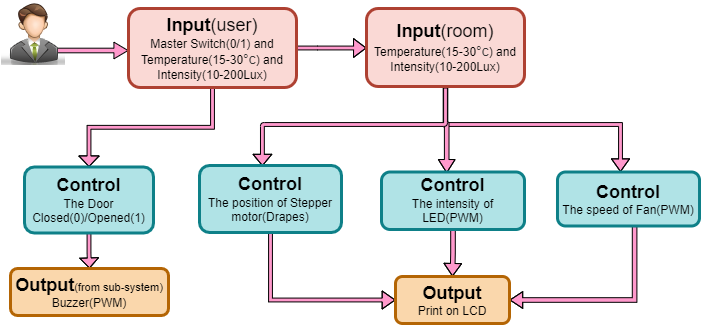

The diagram above was exported from draw.io. Its source (the exported page's mxGraphModel, read from the mxfile embedded in the PNG):
<mxGraphModel dx="1038" dy="547" grid="0" gridSize="10" guides="1" tooltips="1" connect="1" arrows="1" fold="1" page="0" pageScale="1" pageWidth="827" pageHeight="1169" background="none" math="0" shadow="0">
  <root>
    <mxCell id="0" />
    <mxCell id="1" parent="0" />
    <mxCell id="d3Bn5-BzB8FK1fu7yNEa-29" value="" style="edgeStyle=orthogonalEdgeStyle;shape=flexArrow;rounded=0;orthogonalLoop=1;jettySize=auto;html=1;fontSize=11;fontColor=#333333;startSize=10;endSize=3.023076923076923;fillColor=#FF99CC;gradientColor=none;width=3.846153846153846;endWidth=13.964497041420117;" parent="1" source="d3Bn5-BzB8FK1fu7yNEa-28" target="d3Bn5-BzB8FK1fu7yNEa-27" edge="1">
      <mxGeometry relative="1" as="geometry" />
    </mxCell>
    <mxCell id="d3Bn5-BzB8FK1fu7yNEa-19" style="edgeStyle=orthogonalEdgeStyle;shape=flexArrow;rounded=0;orthogonalLoop=1;jettySize=auto;html=1;fontSize=12;fontColor=#333333;startSize=10;endSize=3.884615384615384;fillColor=#FF99CC;gradientColor=none;width=3.846153846153846;endWidth=13.195266272189349;" parent="1" source="d3Bn5-BzB8FK1fu7yNEa-12" target="d3Bn5-BzB8FK1fu7yNEa-16" edge="1">
      <mxGeometry relative="1" as="geometry">
        <Array as="points">
          <mxPoint x="451" y="247" />
          <mxPoint x="626" y="247" />
        </Array>
      </mxGeometry>
    </mxCell>
    <mxCell id="d3Bn5-BzB8FK1fu7yNEa-18" style="edgeStyle=orthogonalEdgeStyle;shape=flexArrow;rounded=0;orthogonalLoop=1;jettySize=auto;html=1;entryX=0.456;entryY=0.021;entryDx=0;entryDy=0;entryPerimeter=0;fontSize=12;fontColor=#333333;startSize=10;endSize=4.061538461538461;fillColor=#FF99CC;gradientColor=none;width=4.615384615384615;endWidth=11.065088757396449;" parent="1" source="d3Bn5-BzB8FK1fu7yNEa-12" target="d3Bn5-BzB8FK1fu7yNEa-14" edge="1">
      <mxGeometry relative="1" as="geometry">
        <Array as="points">
          <mxPoint x="451" y="247" />
          <mxPoint x="452" y="247" />
        </Array>
      </mxGeometry>
    </mxCell>
    <mxCell id="d3Bn5-BzB8FK1fu7yNEa-10" style="edgeStyle=orthogonalEdgeStyle;shape=flexArrow;rounded=1;orthogonalLoop=1;jettySize=auto;html=1;fontSize=14;fontColor=#FFFFFF;startSize=10;endSize=3.823076923076923;fillColor=#FF99CC;gradientColor=none;width=3.846153846153846;endWidth=13.964497041420117;" parent="1" source="d3Bn5-BzB8FK1fu7yNEa-1" target="d3Bn5-BzB8FK1fu7yNEa-12" edge="1">
      <mxGeometry relative="1" as="geometry">
        <mxPoint x="349" y="106" as="targetPoint" />
        <Array as="points">
          <mxPoint x="323" y="171" />
          <mxPoint x="499" y="171" />
        </Array>
      </mxGeometry>
    </mxCell>
    <mxCell id="d3Bn5-BzB8FK1fu7yNEa-7" style="edgeStyle=orthogonalEdgeStyle;shape=flexArrow;rounded=0;orthogonalLoop=1;jettySize=auto;html=1;fontSize=14;fontColor=#FFFFFF;width=4.615384615384615;endSize=4.361538461538461;endWidth=11.065088757396449;fillColor=#FF99CC;gradientColor=none;exitX=1;exitY=0.75;exitDx=0;exitDy=0;" parent="1" edge="1">
      <mxGeometry relative="1" as="geometry">
        <mxPoint x="57" y="172.9999999999999" as="sourcePoint" />
        <mxPoint x="134" y="173" as="targetPoint" />
      </mxGeometry>
    </mxCell>
    <mxCell id="d3Bn5-BzB8FK1fu7yNEa-25" style="edgeStyle=orthogonalEdgeStyle;shape=flexArrow;rounded=0;orthogonalLoop=1;jettySize=auto;html=1;entryX=0.5;entryY=0;entryDx=0;entryDy=0;fontSize=12;fontColor=#333333;startSize=10;endSize=3.2076923076923074;fillColor=#FF99CC;gradientColor=none;width=3.846153846153846;endWidth=15.502958579881655;" parent="1" source="d3Bn5-BzB8FK1fu7yNEa-1" target="d3Bn5-BzB8FK1fu7yNEa-28" edge="1">
      <mxGeometry relative="1" as="geometry">
        <mxPoint x="83.00000000000011" y="252" as="targetPoint" />
      </mxGeometry>
    </mxCell>
    <mxCell id="d3Bn5-BzB8FK1fu7yNEa-1" value="&lt;font&gt;&lt;b style=&quot;font-size: 18px&quot;&gt;Input&lt;/b&gt;&lt;span style=&quot;font-size: 18px&quot;&gt;(user)&lt;/span&gt;&lt;br&gt;&lt;font style=&quot;font-size: 12px&quot;&gt;Master Switch(0/1) and Temperature(15-30&lt;span style=&quot;font-family: &amp;#34;arial&amp;#34; , sans-serif ; font-size: 14px ; text-align: left&quot;&gt;&lt;font color=&quot;#333333&quot;&gt;°c&lt;/font&gt;&lt;/span&gt;) and Intensity(10-200Lux)&lt;/font&gt;&lt;/font&gt;" style="rounded=1;whiteSpace=wrap;html=1;fillColor=#fad9d5;strokeColor=#ae4132;strokeWidth=3;" parent="1" vertex="1">
      <mxGeometry x="134" y="131" width="168" height="79" as="geometry" />
    </mxCell>
    <mxCell id="d3Bn5-BzB8FK1fu7yNEa-5" value="" style="shape=image;html=1;verticalAlign=top;verticalLabelPosition=bottom;labelBackgroundColor=#ffffff;imageAspect=0;aspect=fixed;image=https://cdn0.iconfinder.com/data/icons/Free-PSD-blogging-icons-Bimbilini/64/user.png;fontSize=18;strokeColor=#6666FF;strokeWidth=3;fillColor=#FF6666;" parent="1" vertex="1">
      <mxGeometry x="7" y="124" width="64" height="64" as="geometry" />
    </mxCell>
    <mxCell id="d3Bn5-BzB8FK1fu7yNEa-6" value="&lt;font color=&quot;#ffffff&quot; style=&quot;font-size: 14px&quot;&gt;User&lt;/font&gt;" style="text;html=1;strokeColor=none;fillColor=none;align=center;verticalAlign=middle;whiteSpace=wrap;rounded=0;fontSize=18;" parent="1" vertex="1">
      <mxGeometry x="11" y="184" width="60" height="30" as="geometry" />
    </mxCell>
    <mxCell id="d3Bn5-BzB8FK1fu7yNEa-17" style="edgeStyle=orthogonalEdgeStyle;shape=flexArrow;rounded=1;orthogonalLoop=1;jettySize=auto;html=1;entryX=0.443;entryY=-0.006;entryDx=0;entryDy=0;entryPerimeter=0;fontSize=12;fontColor=#333333;startSize=10;endSize=3.4307692307692306;fillColor=#FF99CC;gradientColor=none;width=3.846153846153846;endWidth=13.964497041420117;" parent="1" edge="1">
      <mxGeometry relative="1" as="geometry">
        <mxPoint x="451" y="210" as="sourcePoint" />
        <mxPoint x="267.9060000000002" y="288.59799999999996" as="targetPoint" />
        <Array as="points">
          <mxPoint x="451" y="247" />
          <mxPoint x="268" y="247" />
        </Array>
      </mxGeometry>
    </mxCell>
    <mxCell id="d3Bn5-BzB8FK1fu7yNEa-12" value="&lt;font&gt;&lt;b style=&quot;font-size: 18px&quot;&gt;Input&lt;/b&gt;&lt;span style=&quot;font-size: 18px&quot;&gt;(room)&lt;/span&gt;&lt;br&gt;&lt;font style=&quot;font-size: 12px&quot;&gt;Temperature(15-30&lt;span style=&quot;font-family: &amp;#34;arial&amp;#34; , sans-serif ; font-size: 14px ; text-align: left&quot;&gt;&lt;font color=&quot;#333333&quot;&gt;°c&lt;/font&gt;&lt;/span&gt;) and Intensity(10-200Lux)&lt;/font&gt;&lt;/font&gt;" style="rounded=1;whiteSpace=wrap;html=1;fillColor=#fad9d5;strokeColor=#ae4132;strokeWidth=3;" parent="1" vertex="1">
      <mxGeometry x="372" y="131" width="158" height="78" as="geometry" />
    </mxCell>
    <mxCell id="d3Bn5-BzB8FK1fu7yNEa-23" style="edgeStyle=orthogonalEdgeStyle;shape=flexArrow;rounded=0;orthogonalLoop=1;jettySize=auto;html=1;entryX=0;entryY=0.5;entryDx=0;entryDy=0;fontSize=12;fontColor=#333333;startSize=10;endSize=3.946153846153846;fillColor=#FF99CC;gradientColor=none;exitX=0.5;exitY=1;exitDx=0;exitDy=0;width=3.846153846153846;endWidth=13.195266272189349;" parent="1" source="d3Bn5-BzB8FK1fu7yNEa-13" target="d3Bn5-BzB8FK1fu7yNEa-20" edge="1">
      <mxGeometry relative="1" as="geometry" />
    </mxCell>
    <mxCell id="d3Bn5-BzB8FK1fu7yNEa-13" value="&lt;font&gt;&lt;span style=&quot;font-size: 18px&quot;&gt;&lt;b&gt;Control&lt;/b&gt;&lt;/span&gt;&lt;br&gt;The position of Stepper motor(Drapes)&lt;br&gt;&lt;/font&gt;" style="rounded=1;whiteSpace=wrap;html=1;fillColor=#b0e3e6;strokeColor=#0e8088;strokeWidth=3;" parent="1" vertex="1">
      <mxGeometry x="205" y="288" width="142" height="67" as="geometry" />
    </mxCell>
    <mxCell id="d3Bn5-BzB8FK1fu7yNEa-21" style="edgeStyle=orthogonalEdgeStyle;shape=flexArrow;rounded=0;orthogonalLoop=1;jettySize=auto;html=1;entryX=0.5;entryY=0;entryDx=0;entryDy=0;fontSize=12;fontColor=#333333;startSize=10;endSize=3.846153846153846;fillColor=#FF99CC;gradientColor=none;width=4.615384615384615;endWidth=12.011834319526628;" parent="1" source="d3Bn5-BzB8FK1fu7yNEa-14" target="d3Bn5-BzB8FK1fu7yNEa-20" edge="1">
      <mxGeometry relative="1" as="geometry" />
    </mxCell>
    <mxCell id="d3Bn5-BzB8FK1fu7yNEa-14" value="&lt;font&gt;&lt;span style=&quot;font-size: 18px&quot;&gt;&lt;b&gt;Control&lt;/b&gt;&lt;/span&gt;&lt;br&gt;The intensity of LED(PWM)&lt;br&gt;&lt;/font&gt;" style="rounded=1;whiteSpace=wrap;html=1;fillColor=#b0e3e6;strokeColor=#0e8088;strokeWidth=3;" parent="1" vertex="1">
      <mxGeometry x="387" y="294.5" width="143" height="57.5" as="geometry" />
    </mxCell>
    <mxCell id="d3Bn5-BzB8FK1fu7yNEa-22" style="edgeStyle=orthogonalEdgeStyle;shape=flexArrow;rounded=0;orthogonalLoop=1;jettySize=auto;html=1;entryX=1;entryY=0.5;entryDx=0;entryDy=0;fontSize=12;fontColor=#333333;startSize=10;endSize=3.9;fillColor=#FF99CC;gradientColor=none;exitX=0.543;exitY=1.001;exitDx=0;exitDy=0;exitPerimeter=0;width=4.615384615384615;endWidth=11.065088757396449;" parent="1" source="d3Bn5-BzB8FK1fu7yNEa-16" target="d3Bn5-BzB8FK1fu7yNEa-20" edge="1">
      <mxGeometry relative="1" as="geometry" />
    </mxCell>
    <mxCell id="d3Bn5-BzB8FK1fu7yNEa-16" value="&lt;font&gt;&lt;span style=&quot;font-size: 18px&quot;&gt;&lt;b&gt;Control&lt;/b&gt;&lt;/span&gt;&lt;br&gt;The speed of Fan(PWM)&lt;br&gt;&lt;/font&gt;" style="rounded=1;whiteSpace=wrap;html=1;fillColor=#b0e3e6;strokeColor=#0e8088;strokeWidth=3;" parent="1" vertex="1">
      <mxGeometry x="563" y="294.5" width="142" height="54" as="geometry" />
    </mxCell>
    <mxCell id="d3Bn5-BzB8FK1fu7yNEa-20" value="&lt;font&gt;&lt;span style=&quot;font-size: 18px&quot;&gt;&lt;b&gt;Output&lt;/b&gt;&lt;/span&gt;&lt;br&gt;Print on LCD&lt;br&gt;&lt;/font&gt;" style="rounded=1;whiteSpace=wrap;html=1;fillColor=#fad7ac;strokeColor=#b46504;strokeWidth=3;" parent="1" vertex="1">
      <mxGeometry x="401" y="399" width="114" height="47" as="geometry" />
    </mxCell>
    <mxCell id="d3Bn5-BzB8FK1fu7yNEa-27" value="&lt;font&gt;&lt;b style=&quot;font-size: 18px&quot;&gt;Output&lt;/b&gt;&lt;font style=&quot;font-size: 11px&quot;&gt;(from sub-system)&lt;/font&gt;&lt;br&gt;Buzzer(PWM)&lt;br&gt;&lt;/font&gt;" style="rounded=1;whiteSpace=wrap;html=1;fillColor=#fad7ac;strokeColor=#b46504;strokeWidth=3;" parent="1" vertex="1">
      <mxGeometry x="16" y="391" width="158" height="47" as="geometry" />
    </mxCell>
    <mxCell id="d3Bn5-BzB8FK1fu7yNEa-28" value="&lt;font&gt;&lt;span style=&quot;font-size: 18px&quot;&gt;&lt;b&gt;Control&lt;/b&gt;&lt;/span&gt;&lt;br&gt;The Door Closed(0)/Opened(1)&lt;br&gt;&lt;/font&gt;" style="rounded=1;whiteSpace=wrap;html=1;fillColor=#b0e3e6;strokeColor=#0e8088;strokeWidth=3;" parent="1" vertex="1">
      <mxGeometry x="30" y="289.5" width="129" height="66" as="geometry" />
    </mxCell>
  </root>
</mxGraphModel>